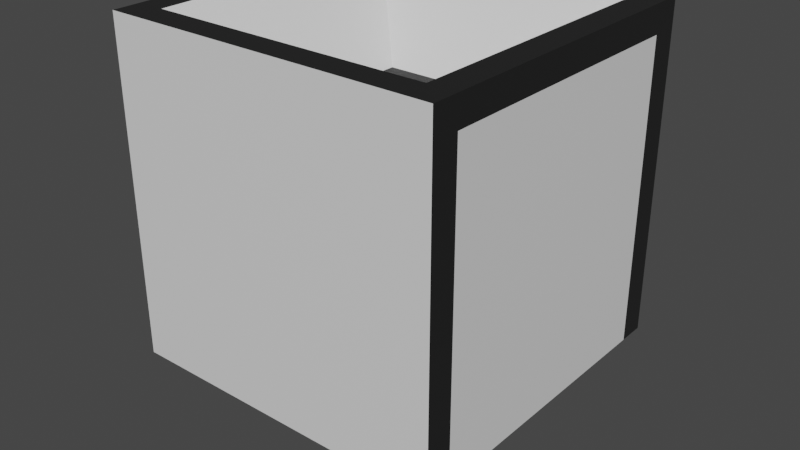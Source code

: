 # Source: canon_2.blend  (saved by Blender 2.80.75; exported with 4.5.12 LTS)
import bpy
from mathutils import Matrix  # noqa: F401  (used for matrix-valued properties, if any)

bpy.ops.wm.read_factory_settings(use_empty=True)
scene = bpy.context.scene
scene.name = 'Scene'

# ---- collections
col_collection = bpy.data.collections.new('Collection'); scene.collection.children.link(col_collection)

# ---- materials (node trees are filled in below, after node groups)
mat_material_001 = bpy.data.materials.new('Material.001')
mat_material_001.use_transparent_shadow = False
mat_material_002 = bpy.data.materials.new('Material.002')
mat_material_002.use_transparent_shadow = False

# ---- material node trees
mat_material_001.use_nodes = True; mat_material_001.node_tree.nodes.clear()
_N = mat_material_001.node_tree.nodes; _L = mat_material_001.node_tree.links
n0 = _N.new('ShaderNodeOutputMaterial'); n0.name = 'Material Output'; n0.location = (300, 300)
n1 = _N.new('ShaderNodeBsdfPrincipled'); n1.name = 'Principled BSDF'; n1.location = (10, 300)
n1.distribution = 'GGX'
n1.subsurface_method = 'BURLEY'
n1.inputs[3].default_value = 1.45
n1.inputs[27].default_value = (0.0, 0.0, 0.0, 1.0)
n1.inputs[28].default_value = 1.0
_L.new(n1.outputs[0], n0.inputs[0])
n0.is_active_output = True
mat_material_002.use_nodes = True; mat_material_002.node_tree.nodes.clear()
_N = mat_material_002.node_tree.nodes; _L = mat_material_002.node_tree.links
n0 = _N.new('ShaderNodeOutputMaterial'); n0.name = 'Material Output'; n0.location = (300, 300)
n1 = _N.new('ShaderNodeBsdfPrincipled'); n1.name = 'Principled BSDF'; n1.location = (10, 300)
n1.distribution = 'GGX'
n1.subsurface_method = 'BURLEY'
n1.inputs[0].default_value = (0.015, 0.015, 0.015, 1.0)
n1.inputs[3].default_value = 1.45
n1.inputs[27].default_value = (0.0, 0.0, 0.0, 1.0)
n1.inputs[28].default_value = 1.0
_L.new(n1.outputs[0], n0.inputs[0])
n0.is_active_output = True

# ---- world
world_world = bpy.data.worlds.new('World'); scene.world = world_world
world_world.use_nodes = True; world_world.node_tree.nodes.clear()
_N = world_world.node_tree.nodes; _L = world_world.node_tree.links
n0 = _N.new('ShaderNodeOutputWorld'); n0.name = 'World Output'; n0.location = (300, 300)
n1 = _N.new('ShaderNodeBackground'); n1.name = 'Background'; n1.location = (10, 300)
n1.inputs[0].default_value = (0.05088, 0.05088, 0.05088, 1.0)
_L.new(n1.outputs[0], n0.inputs[0])
n0.is_active_output = True
world_world.color = (0.05088, 0.05088, 0.05088)
world_world.use_sun_shadow = False
world_world.sun_shadow_jitter_overblur = 0.0

# ---- meshes
me_cube_001 = bpy.data.meshes.new('Cube.001')
me_cube_001.from_pydata([(0.25, -0.25, -0.25), (0.25, 0.25, -0.25), (0.25, -0.25, 0.25), (0.25, 0.25, 0.25), (-0.25, -0.25, -0.25), (-0.25, 0.25, -0.25), (-0.25, -0.25, 0.25), (-0.25, 0.25, 0.25), (-0.2083, -0.25, 0.25), (0.2083, -0.25, 0.25), (0.2083, 0.25, 0.25), (-0.2083, 0.25, 0.25), (0.2083, -0.25, -0.25), (-0.2083, -0.25, -0.25), (-0.2083, 0.25, -0.25), (0.2083, 0.25, -0.25), (0.25, -0.2083, -0.25), (0.25, 0.2083, -0.25), (0.25, 0.2083, 0.25), (0.25, -0.2083, 0.25), (-0.25, 0.2083, 0.25), (-0.25, -0.2083, 0.25), (-0.25, 0.2083, -0.25), (-0.25, -0.2083, -0.25), (-0.08333, 0.08333, -0.375), (-0.08333, -0.08333, -0.375), (0.08333, 0.08333, -0.375), (0.08333, -0.08333, -0.375), (0.08333, 0.08333, 0.125), (0.08333, -0.08333, 0.125), (-0.08333, 0.08333, 0.125), (-0.08333, -0.08333, 0.125), (0.25, -0.25, 0.2083), (0.25, -0.25, -0.2083), (0.25, 0.25, -0.2083), (0.25, 0.25, 0.2083), (-0.25, -0.25, -0.2083), (-0.25, -0.25, 0.2083), (-0.25, 0.25, 0.2083), (-0.25, 0.25, -0.2083), (-0.2083, 0.25, 0.2083), (-0.1274, 0.25, -0.1583), (0.2083, 0.25, 0.2083), (0.1274, 0.25, -0.1583), (0.2083, -0.25, 0.2083), (0.2083, -0.25, -0.2083), (-0.2083, -0.25, 0.2083), (-0.2083, -0.25, -0.2083), (-0.25, -0.2083, 0.2083), (-0.25, -0.2083, -0.2083), (-0.25, 0.2083, 0.2083), (-0.25, 0.2083, -0.2083), (0.25, -0.2083, -0.2083), (0.25, -0.2083, 0.2083), (0.25, 0.2083, -0.2083), (0.25, 0.2083, 0.2083), (-8.146e-08, 0.25, 0.09653), (-8.146e-08, 0.25, 0.2083), (0.2083, 0.25, -0.2083), (-0.2083, 0.25, -0.2083), (0.2083, 0.2083, 0.25), (0.2083, -0.2083, 0.25), (-0.2083, 0.2083, 0.25), (-0.2083, -0.2083, 0.25), (-0.2083, 0.2083, -0.25), (-0.2083, -0.2083, -0.25), (0.2083, 0.2083, -0.25), (0.2083, -0.2083, -0.25)], [], [(55, 35, 3, 18), (62, 11, 7, 20), (51, 39, 5, 22), (66, 15, 1, 17), (47, 36, 4, 13), (58, 34, 1, 15), (39, 59, 14, 5), (56, 43, 41), (33, 45, 12, 0), (45, 47, 13, 12), (22, 5, 14, 64), (64, 14, 15, 66), (18, 3, 10, 60), (60, 10, 11, 62), (9, 61, 63, 8), (29, 28, 30, 31), (2, 19, 61, 9), (19, 18, 60, 61), (13, 65, 67, 12), (25, 24, 26, 27), (4, 23, 65, 13), (23, 22, 64, 65), (12, 67, 16, 0), (67, 66, 17, 16), (36, 49, 23, 4), (49, 51, 22, 23), (8, 63, 21, 6), (63, 62, 20, 21), (32, 53, 19, 2), (53, 55, 18, 19), (16, 17, 54, 52), (52, 54, 55, 53), (0, 16, 52, 33), (33, 52, 53, 32), (21, 20, 50, 48), (48, 50, 51, 49), (6, 21, 48, 37), (37, 48, 49, 36), (9, 8, 46, 44), (44, 46, 47, 45), (2, 9, 44, 32), (32, 44, 45, 33), (11, 10, 42, 57, 40), (57, 42, 58), (7, 11, 40, 38), (38, 40, 59, 39), (10, 3, 35, 42), (42, 35, 34, 58), (8, 6, 37, 46), (46, 37, 36, 47), (20, 7, 38, 50), (50, 38, 39, 51), (17, 1, 34, 54), (54, 34, 35, 55), (40, 57, 59), (58, 15, 14, 59), (43, 56, 57, 58), (56, 41, 59, 57), (41, 43, 58, 59), (28, 29, 61, 60), (31, 30, 62, 63), (29, 31, 63, 61), (30, 28, 60, 62), (24, 25, 65, 64), (27, 26, 66, 67), (25, 27, 67, 65), (26, 24, 64, 66)])
me_cube_001.polygons.foreach_set('material_index', [1, 1, 1, 1, 0, 1, 1, 0, 0, 0, 1, 1, 1, 1, 1, 1, 1, 1, 1, 1, 1, 1, 1, 1, 1, 0, 1, 1, 1, 1, 0, 0, 1, 1, 1, 0, 1, 1, 0, 0, 0, 0, 1, 0, 1, 1, 1, 1, 0, 0, 1, 1, 1, 1, 0, 0, 1, 1, 1, 0, 0, 0, 0, 0, 0, 1, 1])
_uv = me_cube_001.uv_layers.new(name='UVMap')
_uv.uv.foreach_set('vector', [0.5417, 0.1667, 0.625, 0.1667, 0.625, 0.25, 0.5417, 0.25, 0.5417, 0.4167, 0.625, 0.4167, 0.625, 0.5, 0.5417, 0.5, 0.5417, 0.6667, 0.625, 0.6667, 0.625, 0.75, 0.5417, 0.75, 0.5417, 0.9167, 0.625, 0.9167, 0.625, 1.0, 0.5417, 1.0, 0.2917, 0.6667, 0.375, 0.6667, 0.375, 0.75, 0.2917, 0.75, 0.7917, 0.6667, 0.875, 0.6667, 0.875, 0.75, 0.7917, 0.75, 0.625, 0.6667, 0.7083, 0.6667, 0.7083, 0.75, 0.625, 0.75, 0.75, 0.6057, 0.7755, 0.6567, 0.7245, 0.6567, 0.125, 0.6667, 0.2083, 0.6667, 0.2083, 0.75, 0.125, 0.75, 0.2083, 0.6667, 0.2917, 0.6667, 0.2917, 0.75, 0.2083, 0.75, 0.5417, 0.75, 0.625, 0.75, 0.625, 0.8333, 0.5417, 0.8333, 0.5417, 0.8333, 0.625, 0.8333, 0.625, 0.9167, 0.5417, 0.9167, 0.5417, 0.25, 0.625, 0.25, 0.625, 0.3333, 0.5417, 0.3333, 0.5417, 0.3333, 0.625, 0.3333, 0.625, 0.4167, 0.5417, 0.4167, 0.375, 0.3333, 0.4583, 0.3333, 0.4583, 0.4167, 0.375, 0.4167, 0.4833, 0.3583, 0.5167, 0.3583, 0.5167, 0.3917, 0.4833, 0.3917, 0.375, 0.25, 0.4583, 0.25, 0.4583, 0.3333, 0.375, 0.3333, 0.4583, 0.25, 0.5417, 0.25, 0.5417, 0.3333, 0.4583, 0.3333, 0.375, 0.8333, 0.4583, 0.8333, 0.4583, 0.9167, 0.375, 0.9167, 0.4833, 0.8583, 0.5167, 0.8583, 0.5167, 0.8917, 0.4833, 0.8917, 0.375, 0.75, 0.4583, 0.75, 0.4583, 0.8333, 0.375, 0.8333, 0.4583, 0.75, 0.5417, 0.75, 0.5417, 0.8333, 0.4583, 0.8333, 0.375, 0.9167, 0.4583, 0.9167, 0.4583, 1.0, 0.375, 1.0, 0.4583, 0.9167, 0.5417, 0.9167, 0.5417, 1.0, 0.4583, 1.0, 0.375, 0.6667, 0.4583, 0.6667, 0.4583, 0.75, 0.375, 0.75, 0.4583, 0.6667, 0.5417, 0.6667, 0.5417, 0.75, 0.4583, 0.75, 0.375, 0.4167, 0.4583, 0.4167, 0.4583, 0.5, 0.375, 0.5, 0.4583, 0.4167, 0.5417, 0.4167, 0.5417, 0.5, 0.4583, 0.5, 0.375, 0.1667, 0.4583, 0.1667, 0.4583, 0.25, 0.375, 0.25, 0.4583, 0.1667, 0.5417, 0.1667, 0.5417, 0.25, 0.4583, 0.25, 0.4583, 0.0, 0.5417, 0.0, 0.5417, 0.08333, 0.4583, 0.08333, 0.4583, 0.08333, 0.5417, 0.08333, 0.5417, 0.1667, 0.4583, 0.1667, 0.375, 0.0, 0.4583, 0.0, 0.4583, 0.08333, 0.375, 0.08333, 0.375, 0.08333, 0.4583, 0.08333, 0.4583, 0.1667, 0.375, 0.1667, 0.4583, 0.5, 0.5417, 0.5, 0.5417, 0.5833, 0.4583, 0.5833, 0.4583, 0.5833, 0.5417, 0.5833, 0.5417, 0.6667, 0.4583, 0.6667, 0.375, 0.5, 0.4583, 0.5, 0.4583, 0.5833, 0.375, 0.5833, 0.375, 0.5833, 0.4583, 0.5833, 0.4583, 0.6667, 0.375, 0.6667, 0.2083, 0.5, 0.2917, 0.5, 0.2917, 0.5833, 0.2083, 0.5833, 0.2083, 0.5833, 0.2917, 0.5833, 0.2917, 0.6667, 0.2083, 0.6667, 0.125, 0.5, 0.2083, 0.5, 0.2083, 0.5833, 0.125, 0.5833, 0.125, 0.5833, 0.2083, 0.5833, 0.2083, 0.6667, 0.125, 0.6667, 0.7083, 0.5, 0.7917, 0.5, 0.7917, 0.5833, 0.75, 0.5833, 0.7083, 0.5833, 0.75, 0.5833, 0.7917, 0.5833, 0.7917, 0.6667, 0.625, 0.5, 0.7083, 0.5, 0.7083, 0.5833, 0.625, 0.5833, 0.625, 0.5833, 0.7083, 0.5833, 0.7083, 0.6667, 0.625, 0.6667, 0.7917, 0.5, 0.875, 0.5, 0.875, 0.5833, 0.7917, 0.5833, 0.7917, 0.5833, 0.875, 0.5833, 0.875, 0.6667, 0.7917, 0.6667, 0.2917, 0.5, 0.375, 0.5, 0.375, 0.5833, 0.2917, 0.5833, 0.2917, 0.5833, 0.375, 0.5833, 0.375, 0.6667, 0.2917, 0.6667, 0.5417, 0.5, 0.625, 0.5, 0.625, 0.5833, 0.5417, 0.5833, 0.5417, 0.5833, 0.625, 0.5833, 0.625, 0.6667, 0.5417, 0.6667, 0.5417, 0.0, 0.625, 0.0, 0.625, 0.08333, 0.5417, 0.08333, 0.5417, 0.08333, 0.625, 0.08333, 0.625, 0.1667, 0.5417, 0.1667, 0.7083, 0.5833, 0.75, 0.5833, 0.7083, 0.6667, 0.7917, 0.6667, 0.7917, 0.75, 0.7083, 0.75, 0.7083, 0.6667, 0.7755, 0.6567, 0.75, 0.6057, 0.75, 0.5833, 0.7917, 0.6667, 0.75, 0.6057, 0.7245, 0.6567, 0.7083, 0.6667, 0.75, 0.5833, 0.7245, 0.6567, 0.7755, 0.6567, 0.7917, 0.6667, 0.7083, 0.6667, 0.5167, 0.3583, 0.4833, 0.3583, 0.4583, 0.3333, 0.5417, 0.3333, 0.4833, 0.3917, 0.5167, 0.3917, 0.5417, 0.4167, 0.4583, 0.4167, 0.4833, 0.3583, 0.4833, 0.3917, 0.4583, 0.4167, 0.4583, 0.3333, 0.5167, 0.3917, 0.5167, 0.3583, 0.5417, 0.3333, 0.5417, 0.4167, 0.5167, 0.8583, 0.4833, 0.8583, 0.4583, 0.8333, 0.5417, 0.8333, 0.4833, 0.8917, 0.5167, 0.8917, 0.5417, 0.9167, 0.4583, 0.9167, 0.4833, 0.8583, 0.4833, 0.8917, 0.4583, 0.9167, 0.4583, 0.8333, 0.5167, 0.8917, 0.5167, 0.8583, 0.5417, 0.8333, 0.5417, 0.9167])
me_cube_001.materials.append(mat_material_001)
me_cube_001.materials.append(mat_material_002)
me_cube_001.use_remesh_preserve_volume = False
me_cube_001.use_remesh_preserve_attributes = False
me_cube_001.use_mirror_vertex_groups = False
me_cube_001.update()

# ---- objects
ob_cube = bpy.data.objects.new('Cube', me_cube_001)

# ---- transforms, parenting, visibility, modifiers, constraints
ob_cube.location = (0.0, 0.0, 0.0)
ob_cube.lineart.crease_threshold = 0.0

# ---- collection membership
col_collection.objects.link(ob_cube)

# ---- scene / render settings (as saved in the file)
scene.frame_start = 1; scene.frame_end = 250; scene.frame_set(1)
scene.render.engine = 'BLENDER_EEVEE_NEXT'
scene.cycles.use_denoising = False
scene.cycles.samples = 128
scene.cycles.sampling_pattern = 'TABULATED_SOBOL'
scene.cycles.use_adaptive_sampling = False
scene.cycles.use_light_tree = False
scene.view_settings.view_transform = 'Filmic'
bpy.context.view_layer.update()

# ---- added for rendering (the .blend has no active camera and no usable light): camera, sun
cam_auto = bpy.data.cameras.new('AutoCamera')
cam_auto.lens = 50.0
cam_auto.sensor_width = 36.0
cam_auto.clip_end = 1000.0
ob_auto_camera = bpy.data.objects.new('AutoCamera', cam_auto)
scene.collection.objects.link(ob_auto_camera)
ob_auto_camera.location = (0.873162, -1.04779, 0.636029)
ob_auto_camera.rotation_euler = (1.09748, -7.21219e-08, 0.694738)
scene.camera = ob_auto_camera
light_auto_sun = bpy.data.lights.new('AutoSun', 'SUN')
light_auto_sun.energy = 3.0
light_auto_sun.angle = 0.0523599
ob_auto_sun = bpy.data.objects.new('AutoSun', light_auto_sun)
scene.collection.objects.link(ob_auto_sun)
ob_auto_sun.rotation_euler = (0.872665, 0.174533, 0.523599)
bpy.context.view_layer.update()
